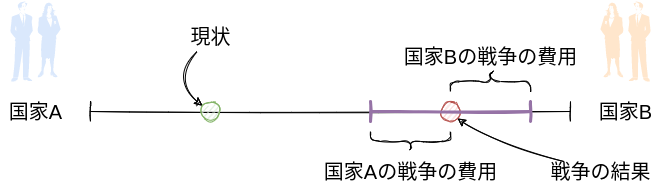

The diagram above was exported from draw.io. Its source (the exported page's mxGraphModel, read from the mxfile embedded in the PNG):
<mxGraphModel dx="1130" dy="800" grid="1" gridSize="10" guides="1" tooltips="1" connect="1" arrows="1" fold="1" page="1" pageScale="1" pageWidth="850" pageHeight="1100" math="0" shadow="0">
  <root>
    <mxCell id="0" />
    <mxCell id="1" parent="0" />
    <mxCell id="2" value="" style="shape=crossbar;whiteSpace=wrap;html=1;rounded=1;sketch=1;" parent="1" vertex="1">
      <mxGeometry x="160" y="230" width="480" height="20" as="geometry" />
    </mxCell>
    <mxCell id="3" value="&lt;font style=&quot;font-size: 20px&quot;&gt;国家A&lt;br&gt;&lt;/font&gt;" style="text;html=1;resizable=0;autosize=1;align=center;verticalAlign=middle;points=[];fillColor=none;strokeColor=none;rounded=0;sketch=1;" parent="1" vertex="1">
      <mxGeometry x="70" y="230" width="70" height="20" as="geometry" />
    </mxCell>
    <mxCell id="4" value="&lt;font style=&quot;font-size: 20px&quot;&gt;国家B&lt;br&gt;&lt;/font&gt;" style="text;html=1;resizable=0;autosize=1;align=center;verticalAlign=middle;points=[];fillColor=none;strokeColor=none;rounded=0;sketch=1;" parent="1" vertex="1">
      <mxGeometry x="660" y="230" width="70" height="20" as="geometry" />
    </mxCell>
    <mxCell id="7" value="" style="ellipse;whiteSpace=wrap;html=1;aspect=fixed;sketch=1;fontSize=20;fillColor=#d5e8d4;strokeColor=#82b366;" parent="1" vertex="1">
      <mxGeometry x="270" y="230" width="20" height="20" as="geometry" />
    </mxCell>
    <mxCell id="11" style="edgeStyle=none;html=1;fontSize=20;sketch=1;curved=1;" parent="1" source="8" target="7" edge="1">
      <mxGeometry relative="1" as="geometry">
        <Array as="points">
          <mxPoint x="240" y="210" />
        </Array>
      </mxGeometry>
    </mxCell>
    <mxCell id="8" value="現状" style="text;html=1;resizable=0;autosize=1;align=center;verticalAlign=middle;points=[];fillColor=none;strokeColor=none;rounded=0;sketch=1;fontSize=20;" parent="1" vertex="1">
      <mxGeometry x="250" y="150" width="60" height="30" as="geometry" />
    </mxCell>
    <mxCell id="12" value="" style="shape=curlyBracket;whiteSpace=wrap;html=1;rounded=1;sketch=1;fontSize=20;rotation=-90;" parent="1" vertex="1">
      <mxGeometry x="470" y="230" width="20" height="80" as="geometry" />
    </mxCell>
    <mxCell id="13" value="国家Aの戦争の費用" style="text;html=1;resizable=0;autosize=1;align=center;verticalAlign=middle;points=[];fillColor=none;strokeColor=none;rounded=0;sketch=1;fontSize=20;" parent="1" vertex="1">
      <mxGeometry x="385" y="285" width="190" height="30" as="geometry" />
    </mxCell>
    <mxCell id="14" value="" style="shape=curlyBracket;whiteSpace=wrap;html=1;rounded=1;sketch=1;fontSize=20;rotation=90;" parent="1" vertex="1">
      <mxGeometry x="550" y="170" width="20" height="80" as="geometry" />
    </mxCell>
    <mxCell id="15" value="国家Bの戦争の費用" style="text;html=1;resizable=0;autosize=1;align=center;verticalAlign=middle;points=[];fillColor=none;strokeColor=none;rounded=0;sketch=1;fontSize=20;" parent="1" vertex="1">
      <mxGeometry x="465" y="170" width="190" height="30" as="geometry" />
    </mxCell>
    <mxCell id="16" value="" style="ellipse;whiteSpace=wrap;html=1;aspect=fixed;fillColor=#f8cecc;strokeColor=#b85450;sketch=1;" parent="1" vertex="1">
      <mxGeometry x="510" y="230" width="20" height="20" as="geometry" />
    </mxCell>
    <mxCell id="19" style="edgeStyle=none;curved=1;sketch=1;html=1;entryX=1;entryY=1;entryDx=0;entryDy=0;fontSize=20;" parent="1" source="17" target="16" edge="1">
      <mxGeometry relative="1" as="geometry">
        <Array as="points">
          <mxPoint x="560" y="270" />
        </Array>
      </mxGeometry>
    </mxCell>
    <mxCell id="17" value="&lt;font style=&quot;font-size: 20px&quot;&gt;戦争の結果&lt;/font&gt;" style="text;html=1;resizable=0;autosize=1;align=center;verticalAlign=middle;points=[];fillColor=none;strokeColor=none;rounded=0;sketch=1;" parent="1" vertex="1">
      <mxGeometry x="610" y="290" width="120" height="20" as="geometry" />
    </mxCell>
    <mxCell id="21" value="" style="shape=crossbar;whiteSpace=wrap;html=1;rounded=1;sketch=1;strokeWidth=3;fillColor=#e1d5e7;strokeColor=#9673a6;" parent="1" vertex="1">
      <mxGeometry x="440" y="230" width="160" height="20" as="geometry" />
    </mxCell>
    <mxCell id="22" value="" style="shape=mxgraph.cisco.people.man_woman;html=1;pointerEvents=1;dashed=0;fillColor=#dae8fc;strokeColor=#6c8ebf;strokeWidth=2;verticalLabelPosition=bottom;verticalAlign=top;align=center;outlineConnect=0;fontSize=20;" vertex="1" parent="1">
      <mxGeometry x="80" y="130" width="50" height="80" as="geometry" />
    </mxCell>
    <mxCell id="23" value="" style="shape=mxgraph.cisco.people.man_woman;html=1;pointerEvents=1;dashed=0;fillColor=#ffe6cc;strokeColor=#d79b00;strokeWidth=2;verticalLabelPosition=bottom;verticalAlign=top;align=center;outlineConnect=0;fontSize=20;flipH=1;" vertex="1" parent="1">
      <mxGeometry x="670" y="130" width="50" height="80" as="geometry" />
    </mxCell>
  </root>
</mxGraphModel>